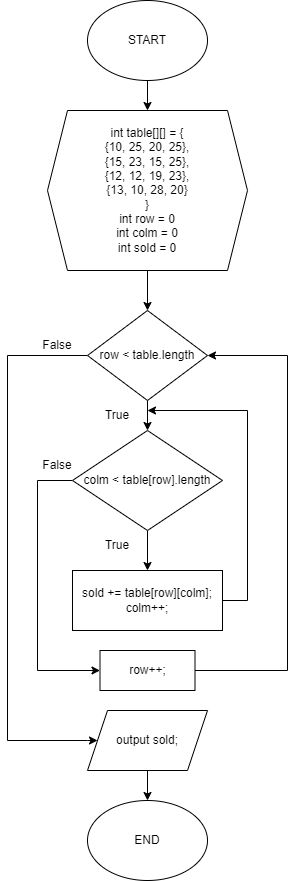

The diagram above was exported from draw.io. Its source (the exported page's mxGraphModel, read from the mxfile embedded in the PNG):
<mxGraphModel dx="593" dy="1070" grid="1" gridSize="10" guides="1" tooltips="1" connect="1" arrows="1" fold="1" page="1" pageScale="1" pageWidth="827" pageHeight="1169" math="0" shadow="0">
  <root>
    <mxCell id="0" />
    <mxCell id="1" parent="0" />
    <mxCell id="OgRtUew9gYS7dEPXwe9Q-3" value="" style="edgeStyle=orthogonalEdgeStyle;rounded=0;orthogonalLoop=1;jettySize=auto;html=1;" edge="1" parent="1" source="OgRtUew9gYS7dEPXwe9Q-1" target="OgRtUew9gYS7dEPXwe9Q-2">
      <mxGeometry relative="1" as="geometry" />
    </mxCell>
    <mxCell id="OgRtUew9gYS7dEPXwe9Q-1" value="START" style="ellipse;whiteSpace=wrap;html=1;" vertex="1" parent="1">
      <mxGeometry x="240" y="30" width="120" height="80" as="geometry" />
    </mxCell>
    <mxCell id="OgRtUew9gYS7dEPXwe9Q-5" value="" style="edgeStyle=orthogonalEdgeStyle;rounded=0;orthogonalLoop=1;jettySize=auto;html=1;" edge="1" parent="1" source="OgRtUew9gYS7dEPXwe9Q-2" target="OgRtUew9gYS7dEPXwe9Q-4">
      <mxGeometry relative="1" as="geometry" />
    </mxCell>
    <mxCell id="OgRtUew9gYS7dEPXwe9Q-2" value="int table[][] = {&lt;br&gt;{10, 25, 20, 25},&lt;br&gt;{15, 23, 15, 25},&lt;br&gt;{12, 12, 19, 23},&lt;br&gt;{13, 10, 28, 20}&lt;br&gt;}&lt;br&gt;int row = 0&lt;br&gt;int colm = 0 &lt;br&gt;int sold = 0" style="shape=hexagon;perimeter=hexagonPerimeter2;whiteSpace=wrap;html=1;fixedSize=1;" vertex="1" parent="1">
      <mxGeometry x="200" y="140" width="200" height="160" as="geometry" />
    </mxCell>
    <mxCell id="OgRtUew9gYS7dEPXwe9Q-8" value="" style="edgeStyle=orthogonalEdgeStyle;rounded=0;orthogonalLoop=1;jettySize=auto;html=1;" edge="1" parent="1" source="OgRtUew9gYS7dEPXwe9Q-4" target="OgRtUew9gYS7dEPXwe9Q-7">
      <mxGeometry relative="1" as="geometry" />
    </mxCell>
    <mxCell id="OgRtUew9gYS7dEPXwe9Q-13" style="edgeStyle=orthogonalEdgeStyle;rounded=0;orthogonalLoop=1;jettySize=auto;html=1;entryX=0;entryY=0.5;entryDx=0;entryDy=0;" edge="1" parent="1" source="OgRtUew9gYS7dEPXwe9Q-4" target="OgRtUew9gYS7dEPXwe9Q-17">
      <mxGeometry relative="1" as="geometry">
        <mxPoint x="240.00000000000057" y="820" as="targetPoint" />
        <Array as="points">
          <mxPoint x="160" y="385" />
          <mxPoint x="160" y="770" />
          <mxPoint x="240" y="770" />
        </Array>
      </mxGeometry>
    </mxCell>
    <mxCell id="OgRtUew9gYS7dEPXwe9Q-4" value="row &amp;lt; table.length" style="rhombus;whiteSpace=wrap;html=1;" vertex="1" parent="1">
      <mxGeometry x="240" y="340" width="120" height="90" as="geometry" />
    </mxCell>
    <mxCell id="OgRtUew9gYS7dEPXwe9Q-10" value="" style="edgeStyle=orthogonalEdgeStyle;rounded=0;orthogonalLoop=1;jettySize=auto;html=1;" edge="1" parent="1" source="OgRtUew9gYS7dEPXwe9Q-7" target="OgRtUew9gYS7dEPXwe9Q-9">
      <mxGeometry relative="1" as="geometry" />
    </mxCell>
    <mxCell id="OgRtUew9gYS7dEPXwe9Q-15" style="edgeStyle=orthogonalEdgeStyle;rounded=0;orthogonalLoop=1;jettySize=auto;html=1;entryX=0;entryY=0.5;entryDx=0;entryDy=0;" edge="1" parent="1" source="OgRtUew9gYS7dEPXwe9Q-7" target="OgRtUew9gYS7dEPXwe9Q-14">
      <mxGeometry relative="1" as="geometry">
        <Array as="points">
          <mxPoint x="190" y="510" />
          <mxPoint x="190" y="700" />
        </Array>
      </mxGeometry>
    </mxCell>
    <mxCell id="OgRtUew9gYS7dEPXwe9Q-7" value="colm &amp;lt; table[row].length" style="rhombus;whiteSpace=wrap;html=1;" vertex="1" parent="1">
      <mxGeometry x="225" y="460" width="150" height="100" as="geometry" />
    </mxCell>
    <mxCell id="OgRtUew9gYS7dEPXwe9Q-11" style="edgeStyle=orthogonalEdgeStyle;rounded=0;orthogonalLoop=1;jettySize=auto;html=1;exitX=1;exitY=0.5;exitDx=0;exitDy=0;" edge="1" parent="1" source="OgRtUew9gYS7dEPXwe9Q-9">
      <mxGeometry relative="1" as="geometry">
        <mxPoint x="300" y="440" as="targetPoint" />
        <Array as="points">
          <mxPoint x="400" y="630" />
          <mxPoint x="400" y="440" />
        </Array>
      </mxGeometry>
    </mxCell>
    <mxCell id="OgRtUew9gYS7dEPXwe9Q-9" value="sold += table[row][colm];&lt;br&gt;colm++;" style="rounded=0;whiteSpace=wrap;html=1;" vertex="1" parent="1">
      <mxGeometry x="225" y="600" width="150" height="60" as="geometry" />
    </mxCell>
    <mxCell id="OgRtUew9gYS7dEPXwe9Q-16" style="edgeStyle=orthogonalEdgeStyle;rounded=0;orthogonalLoop=1;jettySize=auto;html=1;entryX=1;entryY=0.5;entryDx=0;entryDy=0;" edge="1" parent="1" source="OgRtUew9gYS7dEPXwe9Q-14" target="OgRtUew9gYS7dEPXwe9Q-4">
      <mxGeometry relative="1" as="geometry">
        <Array as="points">
          <mxPoint x="440" y="700" />
          <mxPoint x="440" y="385" />
        </Array>
      </mxGeometry>
    </mxCell>
    <mxCell id="OgRtUew9gYS7dEPXwe9Q-14" value="row++;" style="rounded=0;whiteSpace=wrap;html=1;" vertex="1" parent="1">
      <mxGeometry x="252.5" y="680" width="95" height="40" as="geometry" />
    </mxCell>
    <mxCell id="OgRtUew9gYS7dEPXwe9Q-21" value="" style="edgeStyle=orthogonalEdgeStyle;rounded=0;orthogonalLoop=1;jettySize=auto;html=1;" edge="1" parent="1" source="OgRtUew9gYS7dEPXwe9Q-17" target="OgRtUew9gYS7dEPXwe9Q-20">
      <mxGeometry relative="1" as="geometry" />
    </mxCell>
    <mxCell id="OgRtUew9gYS7dEPXwe9Q-17" value="output sold;" style="shape=parallelogram;perimeter=parallelogramPerimeter;whiteSpace=wrap;html=1;fixedSize=1;" vertex="1" parent="1">
      <mxGeometry x="240.00000000000057" y="740" width="120" height="60" as="geometry" />
    </mxCell>
    <mxCell id="OgRtUew9gYS7dEPXwe9Q-20" value="END" style="ellipse;whiteSpace=wrap;html=1;" vertex="1" parent="1">
      <mxGeometry x="240" y="830" width="120" height="80" as="geometry" />
    </mxCell>
    <mxCell id="OgRtUew9gYS7dEPXwe9Q-22" value="False" style="text;html=1;strokeColor=none;fillColor=none;align=center;verticalAlign=middle;whiteSpace=wrap;rounded=0;" vertex="1" parent="1">
      <mxGeometry x="180" y="360" width="60" height="30" as="geometry" />
    </mxCell>
    <mxCell id="OgRtUew9gYS7dEPXwe9Q-23" value="False" style="text;html=1;strokeColor=none;fillColor=none;align=center;verticalAlign=middle;whiteSpace=wrap;rounded=0;" vertex="1" parent="1">
      <mxGeometry x="180" y="480" width="60" height="30" as="geometry" />
    </mxCell>
    <mxCell id="OgRtUew9gYS7dEPXwe9Q-24" value="True" style="text;html=1;strokeColor=none;fillColor=none;align=center;verticalAlign=middle;whiteSpace=wrap;rounded=0;" vertex="1" parent="1">
      <mxGeometry x="240" y="430" width="60" height="30" as="geometry" />
    </mxCell>
    <mxCell id="OgRtUew9gYS7dEPXwe9Q-25" value="True" style="text;html=1;strokeColor=none;fillColor=none;align=center;verticalAlign=middle;whiteSpace=wrap;rounded=0;" vertex="1" parent="1">
      <mxGeometry x="240" y="560" width="60" height="30" as="geometry" />
    </mxCell>
  </root>
</mxGraphModel>